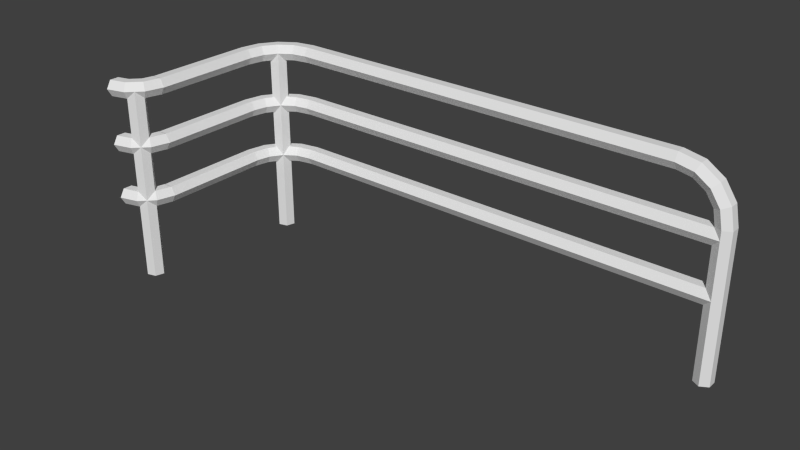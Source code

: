 # Source: Gelaender.blend  (saved by Blender 2.71.0; exported with 4.5.12 LTS)
import bpy
from mathutils import Matrix  # noqa: F401  (used for matrix-valued properties, if any)

bpy.ops.wm.read_factory_settings(use_empty=True)
scene = bpy.context.scene
scene.name = 'Scene'

# ---- collections
col_collection_1 = bpy.data.collections.new('Collection 1'); scene.collection.children.link(col_collection_1)
col_collection_2 = bpy.data.collections.new('Collection 2'); scene.collection.children.link(col_collection_2)
col_charakter = bpy.data.collections.new('Charakter')  # instanced only; not linked into the scene

# ---- world
world_world = bpy.data.worlds.new('World'); scene.world = world_world
world_world.use_nodes = True; world_world.node_tree.nodes.clear()
_N = world_world.node_tree.nodes; _L = world_world.node_tree.links
n0 = _N.new('ShaderNodeOutputWorld'); n0.name = 'World Output'; n0.location = (300, 300)
n1 = _N.new('ShaderNodeBackground'); n1.name = 'Background'; n1.location = (10, 300)
n1.inputs[0].default_value = (1.0, 1.0, 1.0, 1.0)
n1.inputs[1].default_value = 0.05
_L.new(n1.outputs[0], n0.inputs[0])
n0.is_active_output = True
world_world.color = (5.2, 5.2, 5.2)
world_world.use_sun_shadow = False
world_world.sun_shadow_jitter_overblur = 0.0
world_world.cycles.sampling_method = 'MANUAL'
world_world.cycles.sample_map_resolution = 256

# ---- meshes
me_cube_002 = bpy.data.meshes.new('Cube.002')
me_cube_002.from_pydata([(0.09863, 0.001367, 0.95), (0.1236, 0.001367, 0.9067), (0.1736, 0.001367, 0.9067), (0.1986, 0.001367, 0.95), (0.1736, 0.001367, 0.9933), (0.1236, 0.001367, 0.9933), (0.0861, -0.04813, 0.95), (0.1078, -0.06063, 0.9067), (0.1511, -0.08563, 0.9067), (0.1727, -0.09813, 0.95), (0.1511, -0.08563, 0.9933), (0.1078, -0.06063, 0.9933), (0.0505, -0.08474, 0.95), (0.063, -0.1064, 0.9067), (0.088, -0.1497, 0.9067), (0.1005, -0.1713, 0.95), (0.088, -0.1497, 0.9933), (0.063, -0.1064, 0.9933), (0.001367, -0.09863, 0.95), (0.001367, -0.1236, 0.9067), (0.001367, -0.1736, 0.9067), (0.001367, -0.1986, 0.95), (0.001367, -0.1736, 0.9933), (0.001367, -0.1236, 0.9933), (0.0683, -0.06643, 0.9), (0.05476, -0.1141, 0.9), (0.1501, -0.08704, 0.9), (0.116, -0.05289, 0.9), (0.1366, -0.1347, 0.9), (0.08891, -0.1483, 0.9), (0.08891, -0.1483, 0.95), (0.1366, -0.1347, 0.95), (0.116, -0.05289, 0.95), (0.1501, -0.08704, 0.95), (0.05476, -0.1141, 0.95), (0.0683, -0.06643, 0.95), (0.0683, -0.06643, -0.1), (0.05476, -0.1141, -0.1), (0.1501, -0.08704, -0.1), (0.116, -0.05289, -0.1), (0.1366, -0.1347, -0.1), (0.08891, -0.1483, -0.1), (0.09863, 0.001367, 0.65), (0.1236, 0.001367, 0.6067), (0.1736, 0.001367, 0.6067), (0.1986, 0.001367, 0.65), (0.1736, 0.001367, 0.6933), (0.1236, 0.001367, 0.6933), (0.0861, -0.04813, 0.65), (0.1078, -0.06063, 0.6067), (0.1511, -0.08563, 0.6067), (0.1727, -0.09813, 0.65), (0.1511, -0.08563, 0.6933), (0.1078, -0.06063, 0.6933), (0.0505, -0.08474, 0.65), (0.063, -0.1064, 0.6067), (0.088, -0.1497, 0.6067), (0.1005, -0.1713, 0.65), (0.088, -0.1497, 0.6933), (0.063, -0.1064, 0.6933), (0.001367, -0.09863, 0.65), (0.001367, -0.1236, 0.6067), (0.001367, -0.1736, 0.6067), (0.001367, -0.1986, 0.65), (0.001367, -0.1736, 0.6933), (0.001367, -0.1236, 0.6933), (0.09863, 0.001367, 0.35), (0.1236, 0.001367, 0.3067), (0.1736, 0.001367, 0.3067), (0.1986, 0.001367, 0.35), (0.1736, 0.001367, 0.3933), (0.1236, 0.001367, 0.3933), (0.0861, -0.04813, 0.35), (0.1078, -0.06063, 0.3067), (0.1511, -0.08563, 0.3067), (0.1727, -0.09813, 0.35), (0.1511, -0.08563, 0.3933), (0.1078, -0.06063, 0.3933), (0.0505, -0.08474, 0.35), (0.063, -0.1064, 0.3067), (0.088, -0.1497, 0.3067), (0.1005, -0.1713, 0.35), (0.088, -0.1497, 0.3933), (0.063, -0.1064, 0.3933), (0.001367, -0.09863, 0.35), (0.001367, -0.1236, 0.3067), (0.001367, -0.1736, 0.3067), (0.001367, -0.1986, 0.35), (0.001367, -0.1736, 0.3933), (0.001367, -0.1236, 0.3933)], [], [(0, 1, 7, 6), (4, 5, 11, 10), (3, 4, 10, 9), (2, 3, 9, 8), (1, 2, 8, 7), (5, 0, 6, 11), (10, 11, 17, 16), (9, 10, 16, 15), (8, 9, 15, 14), (7, 8, 14, 13), (11, 6, 12, 17), (32, 27, 24, 35), (12, 13, 19, 18), (16, 17, 23, 22), (15, 16, 22, 21), (14, 15, 21, 20), (13, 14, 20, 19), (17, 12, 18, 23), (27, 39, 36, 24), (35, 24, 25, 34), (33, 26, 27, 32), (31, 28, 26, 33), (30, 29, 28, 31), (34, 25, 29, 30), (6, 7, 13, 12), (25, 37, 41, 29), (29, 41, 40, 28), (28, 40, 38, 26), (26, 38, 39, 27), (24, 36, 37, 25), (42, 43, 49, 48), (46, 47, 53, 52), (45, 46, 52, 51), (44, 45, 51, 50), (43, 44, 50, 49), (47, 42, 48, 53), (52, 53, 59, 58), (51, 52, 58, 57), (50, 51, 57, 56), (49, 50, 56, 55), (53, 48, 54, 59), (54, 55, 61, 60), (58, 59, 65, 64), (57, 58, 64, 63), (56, 57, 63, 62), (55, 56, 62, 61), (59, 54, 60, 65), (48, 49, 55, 54), (66, 67, 73, 72), (70, 71, 77, 76), (69, 70, 76, 75), (68, 69, 75, 74), (67, 68, 74, 73), (71, 66, 72, 77), (76, 77, 83, 82), (75, 76, 82, 81), (74, 75, 81, 80), (73, 74, 80, 79), (77, 72, 78, 83), (78, 79, 85, 84), (82, 83, 89, 88), (81, 82, 88, 87), (80, 81, 87, 86), (79, 80, 86, 85), (83, 78, 84, 89), (72, 73, 79, 78)])
me_cube_002.use_remesh_preserve_volume = False
me_cube_002.use_remesh_preserve_attributes = False
me_cube_002.use_mirror_vertex_groups = False
me_cube_002.update()
me_cube_003 = bpy.data.meshes.new('Cube.003')
me_cube_003.from_pydata([(1.714e-07, 0.825, 0.9933), (2.235e-07, 0.875, 0.9933), (2.533e-07, 0.9, 0.95), (2.31e-07, 0.875, 0.9067), (1.788e-07, 0.825, 0.9067), (1.49e-07, 0.8, 0.95), (-0.6, 0.8, 0.95), (-0.6, 0.825, 0.9067), (-0.6, 0.875, 0.9067), (-0.6, 0.9, 0.95), (-0.6, 0.875, 0.9933), (-0.6, 0.825, 0.9933), (-0.6765, 0.7848, 0.95), (-0.6861, 0.8079, 0.9067), (-0.7052, 0.8541, 0.9067), (-0.7148, 0.8772, 0.95), (-0.7052, 0.8541, 0.9933), (-0.6861, 0.8079, 0.9933), (-0.7414, 0.7414, 0.95), (-0.7591, 0.7591, 0.9067), (-0.7945, 0.7945, 0.9067), (-0.8121, 0.8121, 0.95), (-0.7945, 0.7945, 0.9933), (-0.7591, 0.7591, 0.9933), (-0.7848, 0.6765, 0.95), (-0.8079, 0.6861, 0.9067), (-0.8541, 0.7052, 0.9067), (-0.8772, 0.7148, 0.95), (-0.8541, 0.7052, 0.9933), (-0.8079, 0.6861, 0.9933), (-0.8, 0.6, 0.95), (-0.825, 0.6, 0.9067), (-0.875, 0.6, 0.9067), (-0.9, 0.6, 0.95), (-0.875, 0.6, 0.9933), (-0.825, 0.6, 0.9933), (-0.8, 0.0, 0.95), (-0.825, 0.0, 0.9067), (-0.875, 0.0, 0.9067), (-0.9, 5.96e-08, 0.95), (-0.875, 0.0, 0.9933), (-0.825, 1.192e-07, 0.9933), (-0.7285, 0.7897, 0.95), (-0.7638, 0.8251, 0.95), (-0.8121, 0.8121, 0.95), (-0.8251, 0.7638, 0.95), (-0.7897, 0.7285, 0.95), (-0.7414, 0.7414, 0.95), (-0.7285, 0.7897, -0.1), (-0.7638, 0.8251, -0.1), (-0.8121, 0.8121, -0.1), (-0.8251, 0.7638, -0.1), (-0.7897, 0.7285, -0.1), (-0.7414, 0.7414, -0.1), (1.714e-07, 0.825, 0.6933), (2.235e-07, 0.875, 0.6933), (2.533e-07, 0.9, 0.65), (2.31e-07, 0.875, 0.6067), (1.788e-07, 0.825, 0.6067), (1.49e-07, 0.8, 0.65), (-0.6, 0.8, 0.65), (-0.6, 0.825, 0.6067), (-0.6, 0.875, 0.6067), (-0.6, 0.9, 0.65), (-0.6, 0.875, 0.6933), (-0.6, 0.825, 0.6933), (-0.6765, 0.7848, 0.65), (-0.6861, 0.8079, 0.6067), (-0.7052, 0.8541, 0.6067), (-0.7148, 0.8772, 0.65), (-0.7052, 0.8541, 0.6933), (-0.6861, 0.8079, 0.6933), (-0.7414, 0.7414, 0.65), (-0.7591, 0.7591, 0.6067), (-0.7945, 0.7945, 0.6067), (-0.8121, 0.8121, 0.65), (-0.7945, 0.7945, 0.6933), (-0.7591, 0.7591, 0.6933), (-0.7848, 0.6765, 0.65), (-0.8079, 0.6861, 0.6067), (-0.8541, 0.7052, 0.6067), (-0.8772, 0.7148, 0.65), (-0.8541, 0.7052, 0.6933), (-0.8079, 0.6861, 0.6933), (-0.8, 0.6, 0.65), (-0.825, 0.6, 0.6067), (-0.875, 0.6, 0.6067), (-0.9, 0.6, 0.65), (-0.875, 0.6, 0.6933), (-0.825, 0.6, 0.6933), (-0.8, 0.0, 0.65), (-0.825, 0.0, 0.6067), (-0.875, 0.0, 0.6067), (-0.9, 5.96e-08, 0.65), (-0.875, 0.0, 0.6933), (-0.825, 1.192e-07, 0.6933), (1.714e-07, 0.825, 0.3933), (2.235e-07, 0.875, 0.3933), (2.533e-07, 0.9, 0.35), (2.31e-07, 0.875, 0.3067), (1.788e-07, 0.825, 0.3067), (1.49e-07, 0.8, 0.35), (-0.6, 0.8, 0.35), (-0.6, 0.825, 0.3067), (-0.6, 0.875, 0.3067), (-0.6, 0.9, 0.35), (-0.6, 0.875, 0.3933), (-0.6, 0.825, 0.3933), (-0.6765, 0.7848, 0.35), (-0.6861, 0.8079, 0.3067), (-0.7052, 0.8541, 0.3067), (-0.7148, 0.8772, 0.35), (-0.7052, 0.8541, 0.3933), (-0.6861, 0.8079, 0.3933), (-0.7414, 0.7414, 0.35), (-0.7591, 0.7591, 0.3067), (-0.7945, 0.7945, 0.3067), (-0.8121, 0.8121, 0.35), (-0.7945, 0.7945, 0.3933), (-0.7591, 0.7591, 0.3933), (-0.7848, 0.6765, 0.35), (-0.8079, 0.6861, 0.3067), (-0.8541, 0.7052, 0.3067), (-0.8772, 0.7148, 0.35), (-0.8541, 0.7052, 0.3933), (-0.8079, 0.6861, 0.3933), (-0.8, 0.6, 0.35), (-0.825, 0.6, 0.3067), (-0.875, 0.6, 0.3067), (-0.9, 0.6, 0.35), (-0.875, 0.6, 0.3933), (-0.825, 0.6, 0.3933), (-0.8, 0.0, 0.35), (-0.825, 0.0, 0.3067), (-0.875, 0.0, 0.3067), (-0.9, 5.96e-08, 0.35), (-0.875, 0.0, 0.3933), (-0.825, 1.192e-07, 0.3933)], [], [(1, 2, 9, 10), (5, 0, 11, 6), (4, 5, 6, 7), (3, 4, 7, 8), (2, 3, 8, 9), (0, 1, 10, 11), (7, 6, 12, 13), (11, 10, 16, 17), (10, 9, 15, 16), (9, 8, 14, 15), (8, 7, 13, 14), (6, 11, 17, 12), (13, 12, 18, 19), (17, 16, 22, 23), (16, 15, 21, 22), (15, 14, 20, 21), (14, 13, 19, 20), (12, 17, 23, 18), (19, 18, 24, 25), (23, 22, 28, 29), (22, 21, 27, 28), (21, 20, 26, 27), (20, 19, 25, 26), (18, 23, 29, 24), (25, 24, 30, 31), (29, 28, 34, 35), (28, 27, 33, 34), (27, 26, 32, 33), (26, 25, 31, 32), (24, 29, 35, 30), (31, 30, 36, 37), (35, 34, 40, 41), (34, 33, 39, 40), (33, 32, 38, 39), (32, 31, 37, 38), (30, 35, 41, 36), (42, 48, 49, 43), (47, 53, 48, 42), (45, 51, 52, 46), (44, 50, 51, 45), (43, 49, 50, 44), (46, 52, 53, 47), (55, 56, 63, 64), (59, 54, 65, 60), (58, 59, 60, 61), (57, 58, 61, 62), (56, 57, 62, 63), (54, 55, 64, 65), (61, 60, 66, 67), (65, 64, 70, 71), (64, 63, 69, 70), (63, 62, 68, 69), (62, 61, 67, 68), (60, 65, 71, 66), (67, 66, 72, 73), (71, 70, 76, 77), (70, 69, 75, 76), (69, 68, 74, 75), (68, 67, 73, 74), (66, 71, 77, 72), (73, 72, 78, 79), (77, 76, 82, 83), (76, 75, 81, 82), (75, 74, 80, 81), (74, 73, 79, 80), (72, 77, 83, 78), (79, 78, 84, 85), (83, 82, 88, 89), (82, 81, 87, 88), (81, 80, 86, 87), (80, 79, 85, 86), (78, 83, 89, 84), (85, 84, 90, 91), (89, 88, 94, 95), (88, 87, 93, 94), (87, 86, 92, 93), (86, 85, 91, 92), (84, 89, 95, 90), (97, 98, 105, 106), (101, 96, 107, 102), (100, 101, 102, 103), (99, 100, 103, 104), (98, 99, 104, 105), (96, 97, 106, 107), (103, 102, 108, 109), (107, 106, 112, 113), (106, 105, 111, 112), (105, 104, 110, 111), (104, 103, 109, 110), (102, 107, 113, 108), (109, 108, 114, 115), (113, 112, 118, 119), (112, 111, 117, 118), (111, 110, 116, 117), (110, 109, 115, 116), (108, 113, 119, 114), (115, 114, 120, 121), (119, 118, 124, 125), (118, 117, 123, 124), (117, 116, 122, 123), (116, 115, 121, 122), (114, 119, 125, 120), (121, 120, 126, 127), (125, 124, 130, 131), (124, 123, 129, 130), (123, 122, 128, 129), (122, 121, 127, 128), (120, 125, 131, 126), (127, 126, 132, 133), (131, 130, 136, 137), (130, 129, 135, 136), (129, 128, 134, 135), (128, 127, 133, 134), (126, 131, 137, 132)])
me_cube_003.use_remesh_preserve_volume = False
me_cube_003.use_remesh_preserve_attributes = False
me_cube_003.use_mirror_vertex_groups = False
me_cube_003.update()
me_cube_001 = bpy.data.meshes.new('Cube.001')
me_cube_001.from_pydata([(-2.384e-07, 0.875, 0.9067), (-2.384e-07, 0.825, 0.9067), (0.0, 0.8, 0.95), (0.0, 0.825, 0.9933), (0.0, 0.875, 0.9933), (0.0, 0.9, 0.95), (1.0, 0.9, 0.95), (1.0, 0.875, 0.9933), (1.0, 0.825, 0.9933), (1.0, 0.8, 0.95), (1.0, 0.825, 0.9067), (1.0, 0.875, 0.9067), (1.0, 0.875, 0.6067), (1.0, 0.825, 0.6067), (1.0, 0.8, 0.65), (1.0, 0.825, 0.6933), (1.0, 0.875, 0.6933), (1.0, 0.9, 0.65), (0.0, 0.9, 0.65), (0.0, 0.875, 0.6933), (0.0, 0.825, 0.6933), (0.0, 0.8, 0.65), (-2.384e-07, 0.825, 0.6067), (-2.384e-07, 0.875, 0.6067), (1.0, 0.875, 0.3067), (1.0, 0.825, 0.3067), (1.0, 0.8, 0.35), (1.0, 0.825, 0.3933), (1.0, 0.875, 0.3933), (1.0, 0.9, 0.35), (0.0, 0.9, 0.35), (0.0, 0.875, 0.3933), (0.0, 0.825, 0.3933), (0.0, 0.8, 0.35), (-2.384e-07, 0.825, 0.3067), (-2.384e-07, 0.875, 0.3067)], [], [(7, 4, 3, 8), (11, 0, 5, 6), (10, 1, 0, 11), (9, 2, 1, 10), (8, 3, 2, 9), (6, 5, 4, 7), (15, 20, 21, 14), (16, 19, 20, 15), (12, 23, 18, 17), (13, 22, 23, 12), (14, 21, 22, 13), (17, 18, 19, 16), (27, 32, 33, 26), (28, 31, 32, 27), (24, 35, 30, 29), (25, 34, 35, 24), (26, 33, 34, 25), (29, 30, 31, 28)])
me_cube_001.use_remesh_preserve_volume = False
me_cube_001.use_remesh_preserve_attributes = False
me_cube_001.use_mirror_vertex_groups = False
me_cube_001.update()
me_cube = bpy.data.meshes.new('Cube')
me_cube.from_pydata([(-0.85, 0.9, -0.1), (-0.8933, 0.875, -0.1), (-0.8933, 0.825, -0.1), (-0.85, 0.8, -0.1), (-0.8067, 0.825, -0.1), (-0.8067, 0.875, -0.1), (-0.85, 0.9, 0.7), (-0.8933, 0.875, 0.7), (-0.8933, 0.825, 0.7), (-0.85, 0.8, 0.7), (-0.8067, 0.825, 0.7), (-0.8067, 0.875, 0.7), (-0.6, 0.9, 0.95), (-0.6, 0.875, 0.9933), (-0.6, 0.825, 0.9933), (-0.6, 0.8, 0.95), (-0.6, 0.825, 0.9067), (-0.6, 0.875, 0.9067), (-5.96e-08, 0.9, 0.95), (-5.96e-08, 0.875, 0.9933), (-5.96e-08, 0.825, 0.9933), (-5.96e-08, 0.8, 0.95), (-1.788e-07, 0.825, 0.9067), (-1.788e-07, 0.875, 0.9067), (-0.831, 0.9, 0.7957), (-0.871, 0.875, 0.8122), (-0.871, 0.825, 0.8122), (-0.831, 0.8, 0.7957), (-0.791, 0.825, 0.7791), (-0.791, 0.875, 0.7791), (-0.7768, 0.9, 0.8768), (-0.8074, 0.875, 0.9074), (-0.8074, 0.825, 0.9074), (-0.7768, 0.8, 0.8768), (-0.7462, 0.825, 0.8462), (-0.7462, 0.875, 0.8462), (-0.6957, 0.9, 0.931), (-0.7122, 0.875, 0.971), (-0.7122, 0.825, 0.971), (-0.6957, 0.8, 0.931), (-0.6791, 0.825, 0.891), (-0.6791, 0.875, 0.891), (-5.96e-08, 0.9, 0.65), (-5.96e-08, 0.875, 0.6933), (-5.96e-08, 0.825, 0.6933), (-5.96e-08, 0.8, 0.65), (-1.788e-07, 0.825, 0.6067), (-1.788e-07, 0.875, 0.6067), (-0.85, 0.9, 0.65), (-0.85, 0.875, 0.6933), (-0.85, 0.825, 0.6933), (-0.85, 0.8, 0.65), (-0.85, 0.825, 0.6067), (-0.85, 0.875, 0.6067), (-5.96e-08, 0.9, 0.35), (-5.96e-08, 0.875, 0.3933), (-5.96e-08, 0.825, 0.3933), (-5.96e-08, 0.8, 0.35), (-1.788e-07, 0.825, 0.3067), (-1.788e-07, 0.875, 0.3067), (-0.85, 0.9, 0.35), (-0.85, 0.875, 0.3933), (-0.85, 0.825, 0.3933), (-0.85, 0.8, 0.35), (-0.85, 0.825, 0.3067), (-0.85, 0.875, 0.3067)], [], [(5, 0, 6, 11), (4, 5, 11, 10), (3, 4, 10, 9), (2, 3, 9, 8), (1, 2, 8, 7), (0, 1, 7, 6), (17, 12, 18, 23), (16, 17, 23, 22), (15, 16, 22, 21), (14, 15, 21, 20), (13, 14, 20, 19), (12, 13, 19, 18), (11, 6, 24, 29), (10, 11, 29, 28), (9, 10, 28, 27), (8, 9, 27, 26), (7, 8, 26, 25), (6, 7, 25, 24), (29, 24, 30, 35), (28, 29, 35, 34), (27, 28, 34, 33), (26, 27, 33, 32), (25, 26, 32, 31), (24, 25, 31, 30), (35, 30, 36, 41), (34, 35, 41, 40), (33, 34, 40, 39), (32, 33, 39, 38), (31, 32, 38, 37), (30, 31, 37, 36), (41, 36, 12, 17), (40, 41, 17, 16), (39, 40, 16, 15), (38, 39, 15, 14), (37, 38, 14, 13), (36, 37, 13, 12), (47, 53, 48, 42), (46, 52, 53, 47), (45, 51, 52, 46), (44, 50, 51, 45), (43, 49, 50, 44), (42, 48, 49, 43), (59, 65, 60, 54), (58, 64, 65, 59), (57, 63, 64, 58), (56, 62, 63, 57), (55, 61, 62, 56), (54, 60, 61, 55)])
me_cube.use_remesh_preserve_volume = False
me_cube.use_remesh_preserve_attributes = False
me_cube.use_mirror_vertex_groups = False
me_cube.update()

# ---- objects
ob_gel_ku_aussen = bpy.data.objects.new('Gel_Ku_aussen', me_cube_002)
ob_gel_ku_innen = bpy.data.objects.new('Gel_Ku_innen', me_cube_003)
ob_gel_mitte = bpy.data.objects.new('Gel_Mitte', me_cube_001)
ob_gel_anfang = bpy.data.objects.new('Gel_Anfang', me_cube)
ob_charakter = bpy.data.objects.new('Charakter', None)

# ---- transforms, parenting, visibility, modifiers, constraints
ob_gel_ku_aussen.location = (-1.0, 0.0, 0.0)
ob_gel_ku_aussen.lineart.crease_threshold = 0.0
ob_gel_ku_innen.location = (0.0, 0.0, 0.0)
ob_gel_ku_innen.lineart.crease_threshold = 0.0
ob_gel_mitte.location = (0.0, 0.0, 0.0)
ob_gel_mitte.lineart.crease_threshold = 0.0
ob_gel_anfang.location = (1.0, 0.0, 0.0)
ob_gel_anfang.scale = (-1.0, 1.0, 1.0)
ob_gel_anfang.lineart.crease_threshold = 0.0
ob_charakter.location = (0.0, 0.0, 0.0)
ob_charakter.empty_image_offset = (0.0, 0.0)
ob_charakter.show_instancer_for_render = False
ob_charakter.instance_type = 'COLLECTION'
ob_charakter.lineart.crease_threshold = 0.0
ob_charakter.instance_collection = col_charakter

# ---- collection membership
col_collection_1.objects.link(ob_gel_ku_aussen)
col_collection_1.objects.link(ob_gel_ku_innen)
col_collection_1.objects.link(ob_gel_mitte)
col_collection_1.objects.link(ob_gel_anfang)
col_collection_2.objects.link(ob_charakter)

# ---- scene / render settings (as saved in the file)
scene.frame_start = 1; scene.frame_end = 250; scene.frame_set(1)
scene.render.engine = 'CYCLES'
scene.render.image_settings.color_mode = 'RGB'
scene.render.image_settings.compression = 90
scene.render.resolution_percentage = 50
scene.render.dither_intensity = 0.0
scene.render.bake_margin = 2
scene.cycles.use_denoising = False
scene.cycles.samples = 10
scene.cycles.sampling_pattern = 'TABULATED_SOBOL'
scene.cycles.light_sampling_threshold = 0.0
scene.cycles.use_adaptive_sampling = False
scene.cycles.use_light_tree = False
scene.cycles.blur_glossy = 0.0
scene.cycles.volume_bounces = 1
scene.cycles.pixel_filter_type = 'GAUSSIAN'
scene.cycles.sample_clamp_indirect = 0.0
scene.view_settings.view_transform = 'Standard'
bpy.context.view_layer.update()

# ---- added for rendering (the .blend has no active camera and no usable light): camera, sun
cam_auto = bpy.data.cameras.new('AutoCamera')
cam_auto.lens = 50.0
cam_auto.sensor_width = 36.0
cam_auto.clip_end = 1000.0
ob_auto_camera = bpy.data.objects.new('AutoCamera', cam_auto)
scene.collection.objects.link(ob_auto_camera)
ob_auto_camera.location = (3.48308, -3.29222, 2.87525)
ob_auto_camera.rotation_euler = (1.09748, -7.21219e-08, 0.694738)
scene.camera = ob_auto_camera
light_auto_sun = bpy.data.lights.new('AutoSun', 'SUN')
light_auto_sun.energy = 3.0
light_auto_sun.angle = 0.0523599
ob_auto_sun = bpy.data.objects.new('AutoSun', light_auto_sun)
scene.collection.objects.link(ob_auto_sun)
ob_auto_sun.rotation_euler = (0.872665, 0.174533, 0.523599)
bpy.context.view_layer.update()
